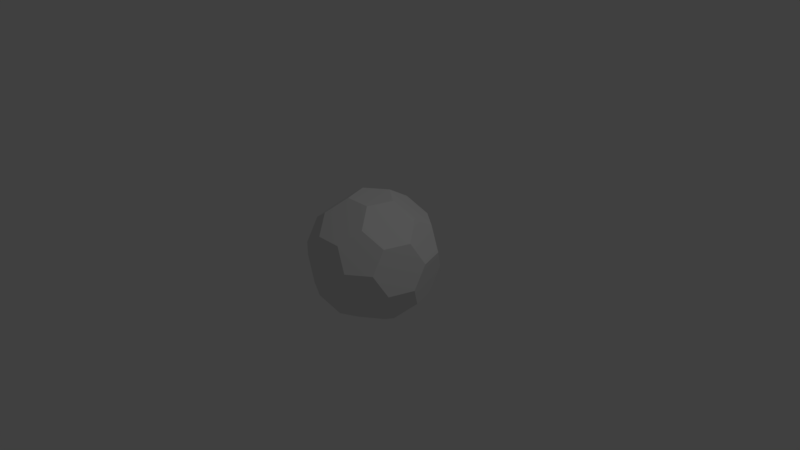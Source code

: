 # Source: flyer.blend  (saved by Blender 2.77.0; exported with 4.5.12 LTS)
import bpy
from mathutils import Matrix  # noqa: F401  (used for matrix-valued properties, if any)

bpy.ops.wm.read_factory_settings(use_empty=True)
scene = bpy.context.scene
scene.name = 'Scene'

# ---- collections
col_collection_1 = bpy.data.collections.new('Collection 1'); scene.collection.children.link(col_collection_1)

# ---- materials (node trees are filled in below, after node groups)
mat_testmaterial = bpy.data.materials.new('testMaterial')
mat_testmaterial.alpha_threshold = 0.0
mat_testmaterial.use_transparent_shadow = False
mat_testmaterial.roughness = 0.5

# ---- material node trees

# ---- world
world_world = bpy.data.worlds.new('World'); scene.world = world_world
world_world.color = (0.05088, 0.05088, 0.05088)
world_world.use_sun_shadow = False
world_world.sun_shadow_jitter_overblur = 0.0
world_world.cycles.sampling_method = 'MANUAL'

# ---- cameras
cam_camera = bpy.data.cameras.new('Camera')
cam_camera.clip_end = 100.0
cam_camera.lens = 35.0
cam_camera.sensor_width = 32.0
cam_camera.sensor_height = 18.0
cam_camera.ortho_scale = 7.314
cam_camera.dof.focus_distance = 0.0
cam_camera.dof.aperture_fstop = 128.0

# ---- lights
light_lamp = bpy.data.lights.new('Lamp', 'POINT')
light_lamp.transmission_factor = 0.0
light_lamp.cutoff_distance = 30.0
light_lamp.energy = 100.0
light_lamp.shadow_buffer_clip_start = 1.001
light_lamp.shadow_soft_size = 0.1
light_lamp.shadow_maximum_resolution = 0.006
light_lamp.use_absolute_resolution = True

# ---- meshes
me_icosphere = bpy.data.meshes.new('Icosphere')
me_icosphere.from_pydata([(-0.2832, -0.09174, -0.816), (-0.1748, 0.241, -0.816), (0.1752, 0.2407, -0.816), (0.2831, -0.09227, -0.816), (-0.0002796, -0.2977, -0.816), (0.7425, 0.05578, -0.4472), (0.8506, -0.09318, -0.1495), (0.7421, -0.4259, -0.1495), (0.567, -0.4826, -0.4472), (0.5673, -0.1849, -0.6312), (-0.0005605, -0.5967, -0.6312), (0.2825, -0.689, -0.4472), (0.1742, -0.8377, -0.1495), (-0.1758, -0.8374, -0.1495), (-0.2838, -0.6884, -0.4472), (-0.5677, -0.1839, -0.6312), (-0.5679, -0.4816, -0.4472), (-0.7429, -0.4246, -0.1495), (-0.8507, -0.09159, -0.1495), (-0.7424, 0.05718, -0.4472), (-0.3503, 0.4831, -0.6312), (-0.6335, 0.3913, -0.4472), (-0.6333, 0.5753, -0.1495), (-0.35, 0.7808, -0.1495), (-0.175, 0.7238, -0.4472), (0.6343, 0.3901, -0.4472), (0.3512, 0.4824, -0.6312), (0.1764, 0.7234, -0.4472), (0.3515, 0.7801, -0.1495), (0.6344, 0.5741, -0.1495), (0.35, -0.7808, 0.1495), (0.6333, -0.5753, 0.1495), (0.6335, -0.3913, 0.4472), (0.3503, -0.4831, 0.6312), (0.175, -0.7238, 0.4472), (-0.6344, -0.5741, 0.1495), (-0.3515, -0.7801, 0.1495), (-0.1764, -0.7234, 0.4472), (-0.3512, -0.4824, 0.6312), (-0.6343, -0.3901, 0.4472), (-0.7421, 0.4259, 0.1495), (-0.8506, 0.09318, 0.1495), (-0.7425, -0.05578, 0.4472), (-0.5673, 0.1849, 0.6312), (-0.567, 0.4826, 0.4472), (0.1758, 0.8374, 0.1495), (-0.1742, 0.8377, 0.1495), (-0.2825, 0.689, 0.4472), (0.0005605, 0.5967, 0.6312), (0.2838, 0.6884, 0.4472), (0.8507, 0.09159, 0.1495), (0.7429, 0.4246, 0.1495), (0.5679, 0.4816, 0.4472), (0.5677, 0.1839, 0.6312), (0.7424, -0.05718, 0.4472), (0.1748, -0.241, 0.816), (0.2832, 0.09174, 0.816), (0.0002796, 0.2977, 0.816), (-0.2831, 0.09227, 0.816), (-0.1752, -0.2407, 0.816)], [], [(5, 9, 3, 2, 26, 25), (1, 0, 15, 19, 21, 20), (4, 3, 9, 8, 11, 10), (2, 1, 20, 24, 27, 26), (6, 5, 25, 29, 51, 50), (7, 6, 50, 54, 32, 31), (13, 12, 30, 34, 37, 36), (18, 17, 35, 39, 42, 41), (23, 22, 40, 44, 47, 46), (29, 28, 45, 49, 52, 51), (12, 11, 8, 7, 31, 30), (17, 16, 14, 13, 36, 35), (22, 21, 19, 18, 41, 40), (28, 27, 24, 23, 46, 45), (33, 32, 54, 53, 56, 55), (38, 37, 34, 33, 55, 59), (43, 42, 39, 38, 59, 58), (48, 47, 44, 43, 58, 57), (53, 52, 49, 48, 57, 56), (0, 1, 2, 3, 4), (5, 6, 7, 8, 9), (10, 11, 12, 13, 14), (15, 16, 17, 18, 19), (20, 21, 22, 23, 24), (25, 26, 27, 28, 29), (30, 31, 32, 33, 34), (35, 36, 37, 38, 39), (40, 41, 42, 43, 44), (45, 46, 47, 48, 49), (50, 51, 52, 53, 54), (55, 56, 57, 58, 59), (0, 4, 10, 14, 16, 15)])
me_icosphere.materials.append(mat_testmaterial)
me_icosphere.use_remesh_preserve_volume = False
me_icosphere.use_remesh_preserve_attributes = False
me_icosphere.use_mirror_vertex_groups = False
me_icosphere.update()

# ---- objects
ob_icosphere = bpy.data.objects.new('Icosphere', me_icosphere)
ob_lamp = bpy.data.objects.new('Lamp', light_lamp)
ob_camera = bpy.data.objects.new('Camera', cam_camera)

# ---- transforms, parenting, visibility, modifiers, constraints
ob_icosphere.location = (0.0, 0.0, 0.0)
ob_icosphere.lineart.crease_threshold = 0.0
ob_lamp.location = (4.076, 1.005, 5.904)
ob_lamp.rotation_euler = (0.6503, 0.05522, 1.866)
ob_lamp.lock_rotations_4d = False
ob_lamp.empty_display_type = 'ARROWS'
ob_lamp.color = (0.0, 0.0, 0.0, 0.0)
ob_lamp.lineart.crease_threshold = 0.0
ob_camera.location = (7.481, -6.508, 5.344)
ob_camera.rotation_euler = (1.109, 0.01082, 0.8149)
ob_camera.lock_rotations_4d = False
ob_camera.empty_display_type = 'ARROWS'
ob_camera.color = (0.0, 0.0, 0.0, 0.0)
ob_camera.display_type = 'WIRE'
ob_camera.lineart.crease_threshold = 0.0

# ---- collection membership
col_collection_1.objects.link(ob_icosphere)
col_collection_1.objects.link(ob_lamp)
col_collection_1.objects.link(ob_camera)

# ---- scene / render settings (as saved in the file)
scene.camera = ob_camera
scene.frame_start = 1; scene.frame_end = 250; scene.frame_set(1)
scene.render.engine = 'BLENDER_EEVEE_NEXT'
scene.render.resolution_percentage = 50
scene.render.dither_intensity = 0.0
scene.cycles.use_denoising = False
scene.cycles.samples = 128
scene.cycles.sampling_pattern = 'TABULATED_SOBOL'
scene.cycles.light_sampling_threshold = 0.0
scene.cycles.use_adaptive_sampling = False
scene.cycles.use_light_tree = False
scene.cycles.blur_glossy = 0.0
scene.cycles.sample_clamp_indirect = 0.0
scene.view_settings.view_transform = 'Standard'
bpy.context.view_layer.update()
